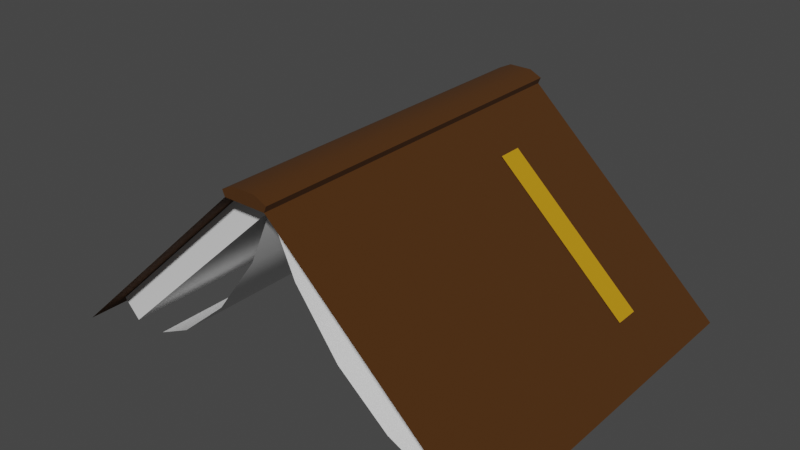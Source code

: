# Source: book.blend  (saved by Blender 3.1.7; exported with 4.5.12 LTS)
import bpy
from mathutils import Matrix  # noqa: F401  (used for matrix-valued properties, if any)

bpy.ops.wm.read_factory_settings(use_empty=True)
scene = bpy.context.scene
scene.name = 'Scene'

# ---- collections
col_collection = bpy.data.collections.new('Collection'); scene.collection.children.link(col_collection)

# ---- materials (node trees are filled in below, after node groups)
mat_book_cover = bpy.data.materials.new('book_cover')
mat_book_cover.use_transparent_shadow = False
mat_book_pages = bpy.data.materials.new('book_pages')
mat_book_pages.use_transparent_shadow = False
mat_book_name = bpy.data.materials.new('book_name')
mat_book_name.use_backface_culling = True
mat_book_name.use_transparent_shadow = False

# ---- material node trees
mat_book_cover.use_nodes = True; mat_book_cover.node_tree.nodes.clear()
_N = mat_book_cover.node_tree.nodes; _L = mat_book_cover.node_tree.links
n0 = _N.new('ShaderNodeBsdfPrincipled'); n0.name = 'Principled BSDF'; n0.location = (10, 300)
n0.distribution = 'GGX'
n0.subsurface_method = 'RANDOM_WALK_SKIN'
n0.inputs[0].default_value = (0.06681, 0.02215, 0.0, 1.0)
n0.inputs[2].default_value = 1.0
n0.inputs[3].default_value = 1.45
n0.inputs[13].default_value = 0.4409
n0.inputs[27].default_value = (0.0, 0.0, 0.0, 1.0)
n0.inputs[28].default_value = 1.0
n1 = _N.new('ShaderNodeOutputMaterial'); n1.name = 'Material Output'; n1.location = (300, 300)
_L.new(n0.outputs[0], n1.inputs[0])
n1.is_active_output = True
mat_book_pages.use_nodes = True; mat_book_pages.node_tree.nodes.clear()
_N = mat_book_pages.node_tree.nodes; _L = mat_book_pages.node_tree.links
n0 = _N.new('ShaderNodeBsdfPrincipled'); n0.name = 'Principled BSDF'; n0.location = (10, 300)
n0.distribution = 'GGX'
n0.subsurface_method = 'RANDOM_WALK_SKIN'
n0.inputs[2].default_value = 1.0
n0.inputs[3].default_value = 1.45
n0.inputs[13].default_value = 0.0
n0.inputs[27].default_value = (0.0, 0.0, 0.0, 1.0)
n0.inputs[28].default_value = 1.0
n1 = _N.new('ShaderNodeOutputMaterial'); n1.name = 'Material Output'; n1.location = (300, 300)
_L.new(n0.outputs[0], n1.inputs[0])
n1.is_active_output = True
mat_book_name.use_nodes = True; mat_book_name.node_tree.nodes.clear()
_N = mat_book_name.node_tree.nodes; _L = mat_book_name.node_tree.links
n0 = _N.new('ShaderNodeBsdfPrincipled'); n0.name = 'Principled BSDF'; n0.location = (10, 300)
n0.distribution = 'GGX'
n0.subsurface_method = 'RANDOM_WALK_SKIN'
n0.inputs[0].default_value = (0.8, 0.3968, 0.0, 1.0)
n0.inputs[1].default_value = 0.4961
n0.inputs[2].default_value = 1.0
n0.inputs[3].default_value = 1.45
n0.inputs[13].default_value = 1.0
n0.inputs[27].default_value = (0.0, 0.0, 0.0, 1.0)
n0.inputs[28].default_value = 1.0
n1 = _N.new('ShaderNodeOutputMaterial'); n1.name = 'Material Output'; n1.location = (300, 300)
_L.new(n0.outputs[0], n1.inputs[0])
n1.is_active_output = True

# ---- world
world_world = bpy.data.worlds.new('World'); scene.world = world_world
world_world.use_nodes = True; world_world.node_tree.nodes.clear()
_N = world_world.node_tree.nodes; _L = world_world.node_tree.links
n0 = _N.new('ShaderNodeOutputWorld'); n0.name = 'World Output'; n0.location = (300, 300)
n1 = _N.new('ShaderNodeBackground'); n1.name = 'Background'; n1.location = (10, 300)
n1.inputs[0].default_value = (0.05088, 0.05088, 0.05088, 1.0)
_L.new(n1.outputs[0], n0.inputs[0])
n0.is_active_output = True
world_world.color = (0.05088, 0.05088, 0.05088)
world_world.use_sun_shadow = False
world_world.sun_shadow_jitter_overblur = 0.0

# ---- meshes
me_plane = bpy.data.meshes.new('Plane')
me_plane.from_pydata([(-1.238, -1.0, 0.0), (-1.238, 1.0, 0.0), (-0.1165, -1.0, 1.037), (-0.1165, 1.0, 1.037), (-0.1302, -1.0, 1.07), (-0.1302, 1.0, 1.07), (-0.06364, -1.0, 1.102), (-0.06364, 1.0, 1.102), (0.0, -1.0, 1.037), (0.0, 1.0, 1.037), (0.0, -1.0, 1.07), (0.0, 1.0, 1.07), (0.0, -1.0, 1.102), (0.0, 1.0, 1.102), (-1.124, -0.86, 0.1016), (-1.124, 0.8698, 0.1016), (-0.09142, -0.86, 1.057), (-0.09142, 0.8698, 1.057), (-1.033, -0.86, 0.002521), (-1.033, 0.8698, 0.002521), (0.0, 0.8698, 0.9576), (0.0, -0.86, 0.9576), (0.0, 0.8698, 1.059), (0.0, -0.86, 1.059), (-0.1329, 0.8698, 0.6569), (-0.1329, -0.86, 0.6569), (-0.3703, 0.8698, 0.3341), (-0.3703, -0.86, 0.3341), (-0.6488, 0.8698, 0.09668), (-0.6488, -0.86, 0.09668), (-0.8419, 0.8698, 0.004892), (-0.8419, -0.86, 0.004892)], [], [(0, 2, 3, 1), (9, 3, 5, 11), (3, 2, 4, 5), (11, 5, 7, 13), (5, 4, 6, 7), (4, 10, 12, 6), (6, 12, 13, 7), (2, 8, 10, 4), (18, 21, 20, 19), (14, 16, 21, 18), (15, 14, 18, 19), (17, 15, 19, 20), (20, 22, 17), (21, 16, 23), (20, 21, 25, 24), (24, 25, 27, 26), (26, 27, 29, 28), (28, 29, 31, 30)])
me_plane.polygons.foreach_set('use_smooth', [True] * 18)
me_plane.polygons.foreach_set('material_index', [0, 0, 0, 0, 0, 0, 0, 0, 1, 1, 1, 1, 1, 1, 1, 1, 1, 1])
_uv = me_plane.uv_layers.new(name='UVMap')
_uv.uv.foreach_set('vector', [0.0, 0.0, 0.3333, 0.0, 0.3333, 1.0, 0.0, 1.0, 0.0, 0.0, 0.0, 0.0, 0.0, 0.0, 0.0, 0.0, 0.3333, 1.0, 0.3333, 0.0, 0.3333, 0.0, 0.3333, 1.0, 0.0, 0.0, 0.0, 0.0, 0.0, 0.0, 0.0, 0.0, 0.3333, 1.0, 0.3333, 0.0, 0.3333, 0.0, 0.3333, 1.0, 0.0, 0.0, 0.0, 0.0, 0.0, 0.0, 0.0, 0.0, 0.3333, 0.0, 0.5, 0.0, 0.5, 1.0, 0.3333, 1.0, 0.0, 0.0, 0.0, 0.0, 0.0, 0.0, 0.0, 0.0, 0.03333, 0.07, 0.3333, 0.07, 0.3333, 0.9349, 0.03333, 0.9349, 0.03333, 0.07, 0.3333, 0.07, 0.3333, 0.07, 0.03333, 0.07, 0.03333, 0.9349, 0.03333, 0.07, 0.03333, 0.07, 0.03333, 0.9349, 0.3333, 0.9349, 0.03333, 0.9349, 0.03333, 0.9349, 0.3333, 0.9349, 0.3333, 0.9349, 0.0, 0.0, 0.3333, 0.9349, 0.3333, 0.07, 0.3333, 0.07, 0.0, 0.0, 0.3333, 0.9349, 0.3333, 0.07, 0.3333, 0.07, 0.3333, 0.9349, 0.3333, 0.9349, 0.3333, 0.07, 0.3333, 0.07, 0.3333, 0.9349, 0.3333, 0.9349, 0.3333, 0.07, 0.3333, 0.07, 0.3333, 0.9349, 0.3333, 0.9349, 0.3333, 0.07, 0.3333, 0.07, 0.3333, 0.9349])
me_plane.materials.append(mat_book_cover)
me_plane.materials.append(mat_book_pages)
me_plane.use_remesh_fix_poles = True
me_plane.use_remesh_preserve_attributes = False
me_plane.update()
me_plane_001 = bpy.data.meshes.new('Plane.001')
me_plane_001.from_pydata([(1.031, 0.406, 0.2023), (1.031, 0.5423, 0.2023), (0.3095, 0.406, 0.8694), (0.3095, 0.5423, 0.8694)], [], [(0, 1, 3, 2)])
_uv = me_plane_001.uv_layers.new(name='UVMap')
_uv.uv.foreach_set('vector', [0.06319, 0.703, 0.06319, 0.7711, 0.2775, 0.7711, 0.2775, 0.703])
me_plane_001.materials.append(mat_book_name)
me_plane_001.use_remesh_fix_poles = True
me_plane_001.use_remesh_preserve_attributes = False
me_plane_001.update()

# ---- objects
ob_plane = bpy.data.objects.new('Plane', me_plane)
ob_plane_001 = bpy.data.objects.new('Plane.001', me_plane_001)

# ---- transforms, parenting, visibility, modifiers, constraints
ob_plane.location = (0.0, 0.0, 0.0)
_m = ob_plane.modifiers.new('Mirror', 'MIRROR')
_m = ob_plane.modifiers.new('EdgeSplit', 'EDGE_SPLIT')
ob_plane_001.location = (0.0, 0.0, 0.0)

# ---- collection membership
col_collection.objects.link(ob_plane)
col_collection.objects.link(ob_plane_001)

# ---- scene / render settings (as saved in the file)
scene.frame_start = 1; scene.frame_end = 250; scene.frame_set(1)
scene.render.engine = 'BLENDER_EEVEE_NEXT'
scene.cycles.sampling_pattern = 'TABULATED_SOBOL'
scene.cycles.use_light_tree = False
scene.view_settings.view_transform = 'Filmic'
bpy.context.view_layer.update()

# ---- added for rendering (the .blend has no active camera and no usable light): camera, sun
cam_auto = bpy.data.cameras.new('AutoCamera')
cam_auto.lens = 50.0
cam_auto.sensor_width = 36.0
cam_auto.clip_end = 1000.0
ob_auto_camera = bpy.data.objects.new('AutoCamera', cam_auto)
scene.collection.objects.link(ob_auto_camera)
ob_auto_camera.location = (3.11671, -3.74005, 3.04417)
ob_auto_camera.rotation_euler = (1.09748, -7.21219e-08, 0.694738)
scene.camera = ob_auto_camera
light_auto_sun = bpy.data.lights.new('AutoSun', 'SUN')
light_auto_sun.energy = 3.0
light_auto_sun.angle = 0.0523599
ob_auto_sun = bpy.data.objects.new('AutoSun', light_auto_sun)
scene.collection.objects.link(ob_auto_sun)
ob_auto_sun.rotation_euler = (0.872665, 0.174533, 0.523599)
bpy.context.view_layer.update()
